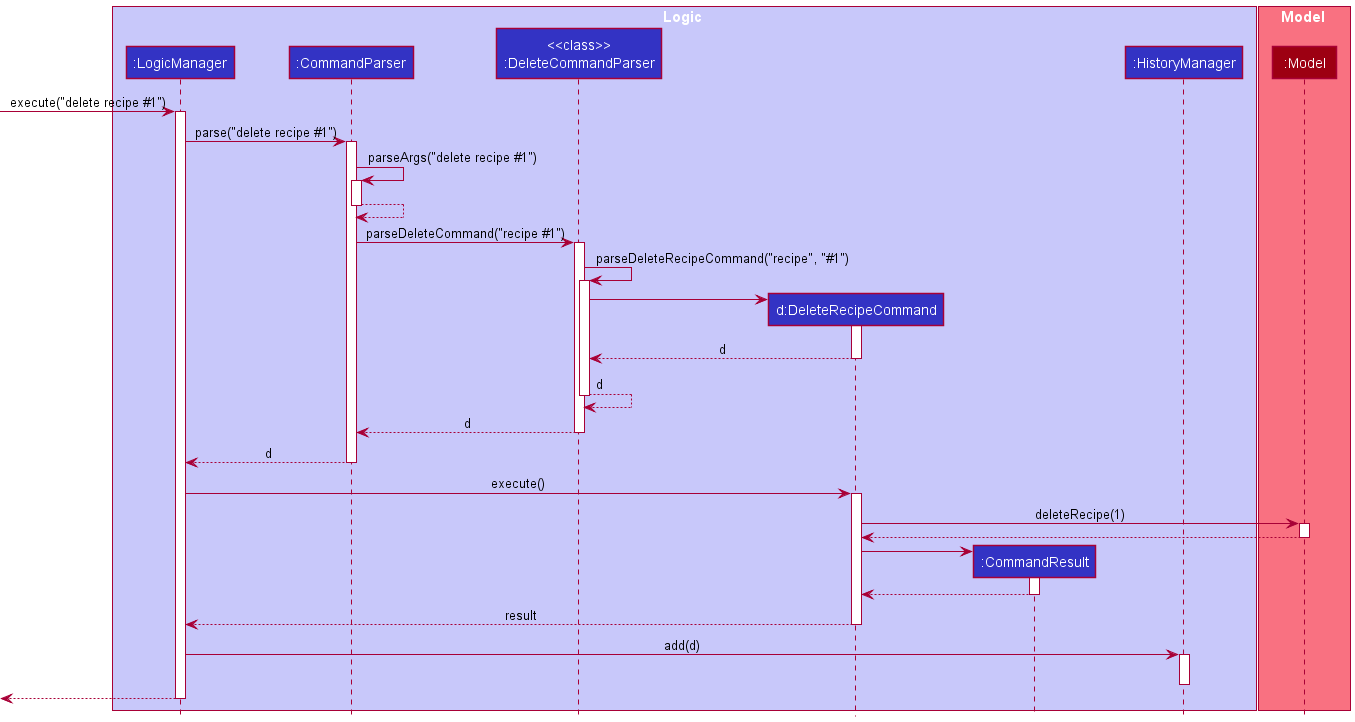

The diagram above was rendered by PlantUML. Its source (embedded in the PNG):
@startuml
!include style.puml

box Logic LOGIC_COLOR_T1
participant ":LogicManager" as LogicManager LOGIC_COLOR
participant ":CommandParser" as CommandParser LOGIC_COLOR
participant "<<class>>\n:DeleteCommandParser" as DeleteCommandParser LOGIC_COLOR
'participant "<<class>>\n:CommonParser" as CommonParser LOGIC_COLOR
participant "d:DeleteRecipeCommand" as DeleteRecipeCommand LOGIC_COLOR
participant ":CommandResult" as CommandResult LOGIC_COLOR
participant ":HistoryManager" as HistoryManager LOGIC_COLOR
end box

box Model MODEL_COLOR_T1
participant ":Model" as Model MODEL_COLOR
end box

[-> LogicManager : execute("delete recipe #1")
activate LogicManager

LogicManager -> CommandParser : parse("delete recipe #1")
activate CommandParser

CommandParser -> CommandParser : parseArgs("delete recipe #1")
activate CommandParser
CommandParser --> CommandParser
deactivate CommandParser

CommandParser -> DeleteCommandParser : parseDeleteCommand("recipe #1")
activate DeleteCommandParser

/'
DeleteCommandParser -> CommonParser : getCommandTarget("recipe #1")
activate CommonParser
CommonParser --> DeleteCommandParser : "recipe"
deactivate CommonParser
'/

DeleteCommandParser -> DeleteCommandParser : parseDeleteRecipeCommand("recipe", "#1")
activate DeleteCommandParser

create DeleteRecipeCommand
DeleteCommandParser -> DeleteRecipeCommand
activate DeleteRecipeCommand

DeleteRecipeCommand --> DeleteCommandParser : d
deactivate DeleteRecipeCommand

DeleteCommandParser --> DeleteCommandParser : d
deactivate DeleteCommandParser

DeleteCommandParser --> CommandParser : d
deactivate DeleteCommandParser

CommandParser --> LogicManager : d
deactivate CommandParser

LogicManager -> DeleteRecipeCommand : execute()
activate DeleteRecipeCommand

DeleteRecipeCommand -> Model : deleteRecipe(1)
activate Model

Model --> DeleteRecipeCommand
deactivate Model

create CommandResult
DeleteRecipeCommand -> CommandResult
activate CommandResult

CommandResult --> DeleteRecipeCommand
deactivate CommandResult

DeleteRecipeCommand --> LogicManager : result
deactivate DeleteRecipeCommand

LogicManager -> HistoryManager : add(d)
activate HistoryManager
deactivate HistoryManager

[<--LogicManager
deactivate LogicManager
@enduml